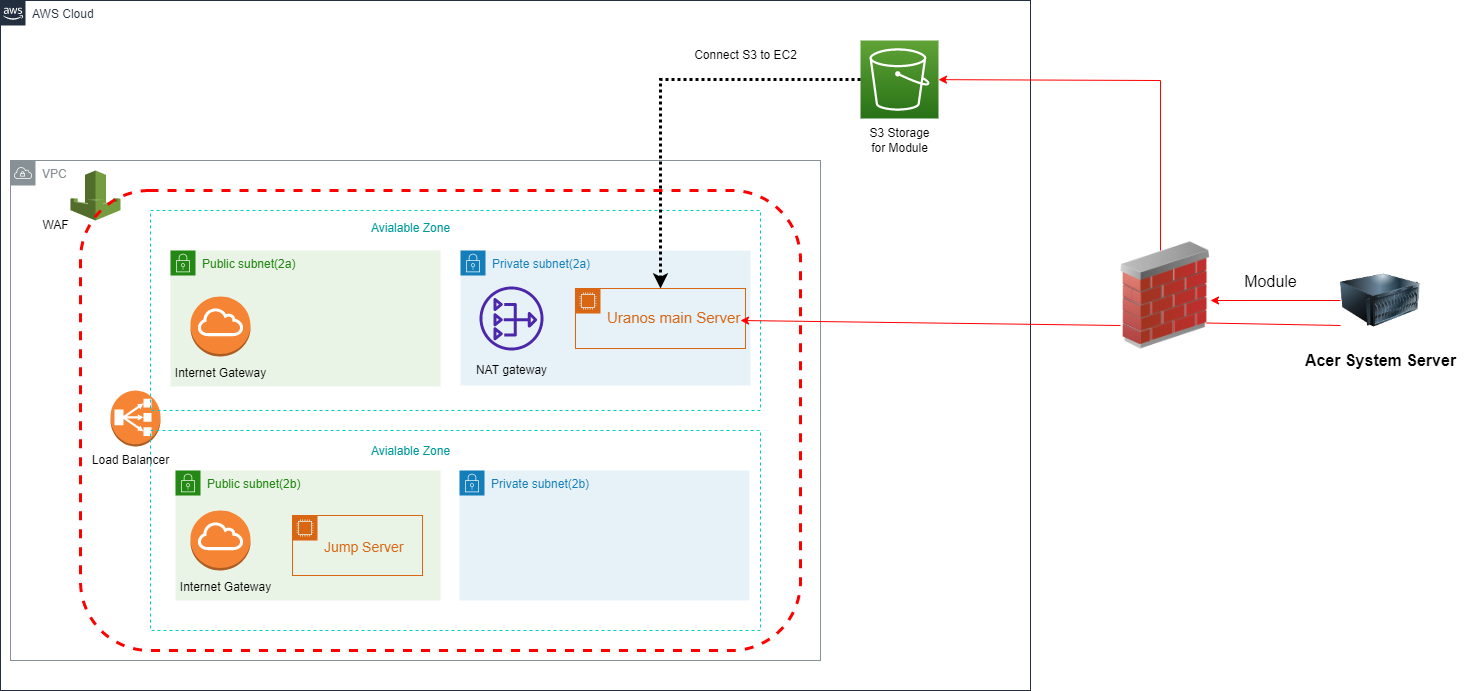

The diagram above was exported from draw.io. Its source (the exported page's mxGraphModel, read from the mxfile embedded in the PNG):
<mxGraphModel dx="1422" dy="1589" grid="1" gridSize="10" guides="1" tooltips="1" connect="1" arrows="1" fold="1" page="1" pageScale="1" pageWidth="1169" pageHeight="827" math="0" shadow="0">
  <root>
    <mxCell id="0" />
    <mxCell id="1" parent="0" />
    <mxCell id="vtwA8sPut-S2K1wKXcwo-1" value="VPC" style="sketch=0;outlineConnect=0;gradientColor=none;html=1;whiteSpace=wrap;fontSize=12;fontStyle=0;shape=mxgraph.aws4.group;grIcon=mxgraph.aws4.group_vpc;strokeColor=#879196;fillColor=none;verticalAlign=top;align=left;spacingLeft=30;fontColor=#879196;dashed=0;" parent="1" vertex="1">
      <mxGeometry x="80" y="130" width="810" height="500" as="geometry" />
    </mxCell>
    <mxCell id="vtwA8sPut-S2K1wKXcwo-6" value="" style="outlineConnect=0;dashed=0;verticalLabelPosition=bottom;verticalAlign=top;align=center;html=1;shape=mxgraph.aws3.classic_load_balancer;fillColor=#F58534;gradientColor=none;" parent="1" vertex="1">
      <mxGeometry x="180" y="360" width="50" height="56" as="geometry" />
    </mxCell>
    <mxCell id="vtwA8sPut-S2K1wKXcwo-11" value="" style="rounded=0;whiteSpace=wrap;html=1;dashed=1;strokeColor=#00CCCC;strokeWidth=1;fillColor=none;gradientColor=#ffffff;" parent="1" vertex="1">
      <mxGeometry x="220" y="400" width="610" height="200" as="geometry" />
    </mxCell>
    <mxCell id="vtwA8sPut-S2K1wKXcwo-12" value="" style="rounded=0;whiteSpace=wrap;html=1;dashed=1;strokeColor=#00CCCC;strokeWidth=1;fillColor=none;gradientColor=#ffffff;" parent="1" vertex="1">
      <mxGeometry x="220" y="180" width="610" height="200" as="geometry" />
    </mxCell>
    <mxCell id="vtwA8sPut-S2K1wKXcwo-13" value="&lt;font color=&quot;#009999&quot;&gt;Avialable Zone&lt;/font&gt;" style="text;html=1;resizable=0;autosize=1;align=center;verticalAlign=middle;points=[];fillColor=none;strokeColor=none;rounded=0;dashed=1;" parent="1" vertex="1">
      <mxGeometry x="430" y="183" width="100" height="30" as="geometry" />
    </mxCell>
    <mxCell id="vtwA8sPut-S2K1wKXcwo-14" value="&lt;font color=&quot;#009999&quot;&gt;Avialable Zone&lt;/font&gt;" style="text;html=1;resizable=0;autosize=1;align=center;verticalAlign=middle;points=[];fillColor=none;strokeColor=none;rounded=0;dashed=1;" parent="1" vertex="1">
      <mxGeometry x="430" y="406" width="100" height="30" as="geometry" />
    </mxCell>
    <mxCell id="vtwA8sPut-S2K1wKXcwo-16" value="Public subnet(2b)" style="points=[[0,0],[0.25,0],[0.5,0],[0.75,0],[1,0],[1,0.25],[1,0.5],[1,0.75],[1,1],[0.75,1],[0.5,1],[0.25,1],[0,1],[0,0.75],[0,0.5],[0,0.25]];outlineConnect=0;gradientColor=none;html=1;whiteSpace=wrap;fontSize=12;fontStyle=0;container=1;pointerEvents=0;collapsible=0;recursiveResize=0;shape=mxgraph.aws4.group;grIcon=mxgraph.aws4.group_security_group;grStroke=0;strokeColor=#248814;fillColor=#E9F3E6;verticalAlign=top;align=left;spacingLeft=30;fontColor=#248814;dashed=0;" parent="1" vertex="1">
      <mxGeometry x="245" y="440" width="265" height="130" as="geometry" />
    </mxCell>
    <mxCell id="VPFrxmpOL_sy5obyjlSU-2" value="&lt;font style=&quot;font-size: 14px;&quot;&gt;&lt;br&gt;Jump Server&lt;/font&gt;" style="points=[[0,0],[0.25,0],[0.5,0],[0.75,0],[1,0],[1,0.25],[1,0.5],[1,0.75],[1,1],[0.75,1],[0.5,1],[0.25,1],[0,1],[0,0.75],[0,0.5],[0,0.25]];outlineConnect=0;gradientColor=none;html=1;whiteSpace=wrap;fontSize=12;fontStyle=0;container=1;pointerEvents=0;collapsible=0;recursiveResize=0;shape=mxgraph.aws4.group;grIcon=mxgraph.aws4.group_ec2_instance_contents;strokeColor=#D86613;fillColor=none;verticalAlign=top;align=left;spacingLeft=30;fontColor=#D86613;dashed=0;" parent="vtwA8sPut-S2K1wKXcwo-16" vertex="1">
      <mxGeometry x="117" y="45" width="130" height="60" as="geometry" />
    </mxCell>
    <mxCell id="VPFrxmpOL_sy5obyjlSU-1" value="" style="outlineConnect=0;dashed=0;verticalLabelPosition=bottom;verticalAlign=top;align=center;html=1;shape=mxgraph.aws3.internet_gateway;fillColor=#F58534;gradientColor=none;fontColor=#009999;strokeColor=#00CCCC;strokeWidth=1;" parent="1" vertex="1">
      <mxGeometry x="260" y="480" width="60" height="60" as="geometry" />
    </mxCell>
    <mxCell id="VPFrxmpOL_sy5obyjlSU-3" value="Private subnet(2b)" style="points=[[0,0],[0.25,0],[0.5,0],[0.75,0],[1,0],[1,0.25],[1,0.5],[1,0.75],[1,1],[0.75,1],[0.5,1],[0.25,1],[0,1],[0,0.75],[0,0.5],[0,0.25]];outlineConnect=0;gradientColor=none;html=1;whiteSpace=wrap;fontSize=12;fontStyle=0;container=1;pointerEvents=0;collapsible=0;recursiveResize=0;shape=mxgraph.aws4.group;grIcon=mxgraph.aws4.group_security_group;grStroke=0;strokeColor=#147EBA;fillColor=#E6F2F8;verticalAlign=top;align=left;spacingLeft=30;fontColor=#147EBA;dashed=0;" parent="1" vertex="1">
      <mxGeometry x="529" y="440" width="290" height="130" as="geometry" />
    </mxCell>
    <mxCell id="VPFrxmpOL_sy5obyjlSU-8" value="AWS Cloud" style="points=[[0,0],[0.25,0],[0.5,0],[0.75,0],[1,0],[1,0.25],[1,0.5],[1,0.75],[1,1],[0.75,1],[0.5,1],[0.25,1],[0,1],[0,0.75],[0,0.5],[0,0.25]];outlineConnect=0;gradientColor=none;html=1;whiteSpace=wrap;fontSize=12;fontStyle=0;container=1;pointerEvents=0;collapsible=0;recursiveResize=0;shape=mxgraph.aws4.group;grIcon=mxgraph.aws4.group_aws_cloud_alt;strokeColor=#232F3E;fillColor=none;verticalAlign=top;align=left;spacingLeft=30;fontColor=#232F3E;dashed=0;" parent="1" vertex="1">
      <mxGeometry x="70" y="-30" width="1030" height="690" as="geometry" />
    </mxCell>
    <mxCell id="VPFrxmpOL_sy5obyjlSU-9" value="" style="sketch=0;points=[[0,0,0],[0.25,0,0],[0.5,0,0],[0.75,0,0],[1,0,0],[0,1,0],[0.25,1,0],[0.5,1,0],[0.75,1,0],[1,1,0],[0,0.25,0],[0,0.5,0],[0,0.75,0],[1,0.25,0],[1,0.5,0],[1,0.75,0]];outlineConnect=0;fontColor=#232F3E;gradientColor=#60A337;gradientDirection=north;fillColor=#277116;strokeColor=#ffffff;dashed=0;verticalLabelPosition=bottom;verticalAlign=top;align=center;html=1;fontSize=12;fontStyle=0;aspect=fixed;shape=mxgraph.aws4.resourceIcon;resIcon=mxgraph.aws4.s3;" parent="VPFrxmpOL_sy5obyjlSU-8" vertex="1">
      <mxGeometry x="860" y="40" width="78" height="78" as="geometry" />
    </mxCell>
    <mxCell id="vtwA8sPut-S2K1wKXcwo-15" value="Public subnet(2a)" style="points=[[0,0],[0.25,0],[0.5,0],[0.75,0],[1,0],[1,0.25],[1,0.5],[1,0.75],[1,1],[0.75,1],[0.5,1],[0.25,1],[0,1],[0,0.75],[0,0.5],[0,0.25]];outlineConnect=0;gradientColor=none;html=1;whiteSpace=wrap;fontSize=12;fontStyle=0;container=1;pointerEvents=0;collapsible=0;recursiveResize=0;shape=mxgraph.aws4.group;grIcon=mxgraph.aws4.group_security_group;grStroke=0;strokeColor=#248814;fillColor=#E9F3E6;verticalAlign=top;align=left;spacingLeft=30;fontColor=#248814;dashed=0;" parent="VPFrxmpOL_sy5obyjlSU-8" vertex="1">
      <mxGeometry x="170" y="250" width="270" height="136" as="geometry" />
    </mxCell>
    <mxCell id="VPFrxmpOL_sy5obyjlSU-26" value="&lt;font color=&quot;#000000&quot; style=&quot;font-size: 12px;&quot;&gt;Internet Gateway&lt;/font&gt;" style="text;html=1;resizable=0;autosize=1;align=center;verticalAlign=middle;points=[];fillColor=none;strokeColor=none;rounded=0;dashed=1;fontSize=15;fontColor=#009999;" parent="vtwA8sPut-S2K1wKXcwo-15" vertex="1">
      <mxGeometry x="-5" y="106" width="110" height="30" as="geometry" />
    </mxCell>
    <mxCell id="VPFrxmpOL_sy5obyjlSU-23" value="Private subnet(2a)" style="points=[[0,0],[0.25,0],[0.5,0],[0.75,0],[1,0],[1,0.25],[1,0.5],[1,0.75],[1,1],[0.75,1],[0.5,1],[0.25,1],[0,1],[0,0.75],[0,0.5],[0,0.25]];outlineConnect=0;gradientColor=none;html=1;whiteSpace=wrap;fontSize=12;fontStyle=0;container=1;pointerEvents=0;collapsible=0;recursiveResize=0;shape=mxgraph.aws4.group;grIcon=mxgraph.aws4.group_security_group;grStroke=0;strokeColor=#147EBA;fillColor=#E6F2F8;verticalAlign=top;align=left;spacingLeft=30;fontColor=#147EBA;dashed=0;" parent="VPFrxmpOL_sy5obyjlSU-8" vertex="1">
      <mxGeometry x="460" y="250" width="290" height="135" as="geometry" />
    </mxCell>
    <mxCell id="VPFrxmpOL_sy5obyjlSU-25" value="&lt;br&gt;&lt;font style=&quot;font-size: 15px;&quot;&gt;Uranos main Server&lt;/font&gt;" style="points=[[0,0],[0.25,0],[0.5,0],[0.75,0],[1,0],[1,0.25],[1,0.5],[1,0.75],[1,1],[0.75,1],[0.5,1],[0.25,1],[0,1],[0,0.75],[0,0.5],[0,0.25]];outlineConnect=0;gradientColor=none;html=1;whiteSpace=wrap;fontSize=12;fontStyle=0;container=1;pointerEvents=0;collapsible=0;recursiveResize=0;shape=mxgraph.aws4.group;grIcon=mxgraph.aws4.group_ec2_instance_contents;strokeColor=#D86613;fillColor=none;verticalAlign=top;align=left;spacingLeft=30;fontColor=#D86613;dashed=0;" parent="VPFrxmpOL_sy5obyjlSU-23" vertex="1">
      <mxGeometry x="115" y="38" width="170" height="60" as="geometry" />
    </mxCell>
    <mxCell id="VPFrxmpOL_sy5obyjlSU-24" value="" style="sketch=0;outlineConnect=0;fontColor=#232F3E;gradientColor=none;fillColor=#4D27AA;strokeColor=none;dashed=0;verticalLabelPosition=bottom;verticalAlign=top;align=center;html=1;fontSize=12;fontStyle=0;aspect=fixed;pointerEvents=1;shape=mxgraph.aws4.nat_gateway;" parent="VPFrxmpOL_sy5obyjlSU-23" vertex="1">
      <mxGeometry x="19" y="36" width="64" height="64" as="geometry" />
    </mxCell>
    <mxCell id="s74JvbKv9A3GNjfIYB-O-2" value="NAT gateway" style="text;html=1;resizable=0;autosize=1;align=center;verticalAlign=middle;points=[];fillColor=none;strokeColor=none;rounded=0;" vertex="1" parent="VPFrxmpOL_sy5obyjlSU-23">
      <mxGeometry x="6" y="105" width="90" height="30" as="geometry" />
    </mxCell>
    <mxCell id="VPFrxmpOL_sy5obyjlSU-29" value="&lt;font color=&quot;#000000&quot; style=&quot;font-size: 12px;&quot;&gt;Internet Gateway&lt;/font&gt;" style="text;html=1;resizable=0;autosize=1;align=center;verticalAlign=middle;points=[];fillColor=none;strokeColor=none;rounded=0;dashed=1;fontSize=15;fontColor=#009999;" parent="VPFrxmpOL_sy5obyjlSU-8" vertex="1">
      <mxGeometry x="170" y="570" width="110" height="30" as="geometry" />
    </mxCell>
    <mxCell id="s74JvbKv9A3GNjfIYB-O-1" value="WAF" style="text;html=1;resizable=0;autosize=1;align=center;verticalAlign=middle;points=[];fillColor=none;strokeColor=none;rounded=0;" vertex="1" parent="VPFrxmpOL_sy5obyjlSU-8">
      <mxGeometry x="30" y="210" width="50" height="30" as="geometry" />
    </mxCell>
    <mxCell id="s74JvbKv9A3GNjfIYB-O-3" value="Load Balancer" style="text;html=1;resizable=0;autosize=1;align=center;verticalAlign=middle;points=[];fillColor=none;strokeColor=none;rounded=0;" vertex="1" parent="VPFrxmpOL_sy5obyjlSU-8">
      <mxGeometry x="80" y="445" width="100" height="30" as="geometry" />
    </mxCell>
    <mxCell id="vtwA8sPut-S2K1wKXcwo-4" value="" style="outlineConnect=0;dashed=0;verticalLabelPosition=bottom;verticalAlign=top;align=center;html=1;shape=mxgraph.aws3.waf;fillColor=#759C3E;gradientColor=none;" parent="VPFrxmpOL_sy5obyjlSU-8" vertex="1">
      <mxGeometry x="70" y="170" width="50" height="50" as="geometry" />
    </mxCell>
    <mxCell id="s74JvbKv9A3GNjfIYB-O-6" value="S3 Storage&lt;br&gt;for Module" style="text;html=1;resizable=0;autosize=1;align=center;verticalAlign=middle;points=[];fillColor=none;strokeColor=none;rounded=0;" vertex="1" parent="VPFrxmpOL_sy5obyjlSU-8">
      <mxGeometry x="859" y="120" width="80" height="40" as="geometry" />
    </mxCell>
    <mxCell id="s74JvbKv9A3GNjfIYB-O-7" value="" style="endArrow=classic;html=1;rounded=0;exitX=0;exitY=0.5;exitDx=0;exitDy=0;exitPerimeter=0;dashed=1;dashPattern=1 1;strokeWidth=3;" edge="1" parent="VPFrxmpOL_sy5obyjlSU-8" source="VPFrxmpOL_sy5obyjlSU-9" target="VPFrxmpOL_sy5obyjlSU-25">
      <mxGeometry width="50" height="50" relative="1" as="geometry">
        <mxPoint x="630" y="130" as="sourcePoint" />
        <mxPoint x="680" y="80" as="targetPoint" />
        <Array as="points">
          <mxPoint x="660" y="79" />
        </Array>
      </mxGeometry>
    </mxCell>
    <mxCell id="s74JvbKv9A3GNjfIYB-O-8" value="Connect S3 to EC2" style="text;html=1;resizable=0;autosize=1;align=center;verticalAlign=middle;points=[];fillColor=none;strokeColor=none;rounded=0;" vertex="1" parent="VPFrxmpOL_sy5obyjlSU-8">
      <mxGeometry x="680" y="40" width="130" height="30" as="geometry" />
    </mxCell>
    <mxCell id="VPFrxmpOL_sy5obyjlSU-12" value="" style="image;html=1;image=img/lib/clip_art/networking/Firewall_02_128x128.png;dashed=1;fontSize=14;fontColor=#009999;strokeColor=#FF0000;strokeWidth=2;fillColor=none;gradientColor=none;" parent="1" vertex="1">
      <mxGeometry x="1190" y="210" width="90" height="110" as="geometry" />
    </mxCell>
    <mxCell id="VPFrxmpOL_sy5obyjlSU-20" value="" style="endArrow=classic;html=1;rounded=0;fontSize=14;fontColor=#009999;strokeColor=#FF0000;" parent="1" target="VPFrxmpOL_sy5obyjlSU-9" edge="1">
      <mxGeometry width="50" height="50" relative="1" as="geometry">
        <mxPoint x="1230" y="220" as="sourcePoint" />
        <mxPoint x="1010" y="40" as="targetPoint" />
        <Array as="points">
          <mxPoint x="1230" y="50" />
        </Array>
      </mxGeometry>
    </mxCell>
    <mxCell id="VPFrxmpOL_sy5obyjlSU-21" value="" style="endArrow=classic;html=1;rounded=0;fontSize=14;fontColor=#009999;strokeColor=#FF0000;" parent="1" edge="1">
      <mxGeometry width="50" height="50" relative="1" as="geometry">
        <mxPoint x="1190" y="295" as="sourcePoint" />
        <mxPoint x="810" y="290" as="targetPoint" />
      </mxGeometry>
    </mxCell>
    <mxCell id="VPFrxmpOL_sy5obyjlSU-22" value="" style="outlineConnect=0;dashed=0;verticalLabelPosition=bottom;verticalAlign=top;align=center;html=1;shape=mxgraph.aws3.internet_gateway;fillColor=#F58534;gradientColor=none;fontSize=14;fontColor=#009999;strokeColor=#FF0000;strokeWidth=2;" parent="1" vertex="1">
      <mxGeometry x="260" y="266" width="60" height="60" as="geometry" />
    </mxCell>
    <mxCell id="VPFrxmpOL_sy5obyjlSU-35" value="" style="image;html=1;image=img/lib/clip_art/computers/Server_128x128.png;dashed=1;fontSize=12;fontColor=#000000;strokeColor=#FF0000;strokeWidth=2;fillColor=none;gradientColor=none;" parent="1" vertex="1">
      <mxGeometry x="1410" y="220" width="80" height="100" as="geometry" />
    </mxCell>
    <mxCell id="VPFrxmpOL_sy5obyjlSU-36" value="&lt;b&gt;&lt;font style=&quot;font-size: 16px;&quot;&gt;Acer System Server&lt;/font&gt;&lt;/b&gt;" style="text;html=1;resizable=0;autosize=1;align=center;verticalAlign=middle;points=[];fillColor=none;strokeColor=none;rounded=0;dashed=1;fontSize=12;fontColor=#000000;" parent="1" vertex="1">
      <mxGeometry x="1365" y="315" width="170" height="30" as="geometry" />
    </mxCell>
    <mxCell id="VPFrxmpOL_sy5obyjlSU-38" value="" style="endArrow=classic;html=1;rounded=0;fontSize=16;fontColor=#FF0000;strokeColor=#FF0000;" parent="1" source="VPFrxmpOL_sy5obyjlSU-35" edge="1">
      <mxGeometry width="50" height="50" relative="1" as="geometry">
        <mxPoint x="1203" y="340" as="sourcePoint" />
        <mxPoint x="1280" y="270" as="targetPoint" />
      </mxGeometry>
    </mxCell>
    <mxCell id="VPFrxmpOL_sy5obyjlSU-39" value="&lt;font color=&quot;#000000&quot;&gt;Module&lt;/font&gt;" style="text;html=1;resizable=0;autosize=1;align=center;verticalAlign=middle;points=[];fillColor=none;strokeColor=none;rounded=0;dashed=1;fontSize=16;fontColor=#FF0000;" parent="1" vertex="1">
      <mxGeometry x="1300" y="236" width="80" height="30" as="geometry" />
    </mxCell>
    <mxCell id="VPFrxmpOL_sy5obyjlSU-40" value="" style="endArrow=none;html=1;rounded=0;fontSize=16;fontColor=#000000;strokeColor=#FF0000;entryX=1;entryY=0.75;entryDx=0;entryDy=0;exitX=0;exitY=0.75;exitDx=0;exitDy=0;" parent="1" source="VPFrxmpOL_sy5obyjlSU-35" edge="1">
      <mxGeometry width="50" height="50" relative="1" as="geometry">
        <mxPoint x="1406" y="290" as="sourcePoint" />
        <mxPoint x="1276" y="292.5" as="targetPoint" />
        <Array as="points" />
      </mxGeometry>
    </mxCell>
    <mxCell id="s74JvbKv9A3GNjfIYB-O-11" value="" style="rounded=1;whiteSpace=wrap;html=1;strokeColor=#FF0000;fillColor=none;dashed=1;strokeWidth=3;" vertex="1" parent="1">
      <mxGeometry x="150" y="160" width="720" height="460" as="geometry" />
    </mxCell>
  </root>
</mxGraphModel>